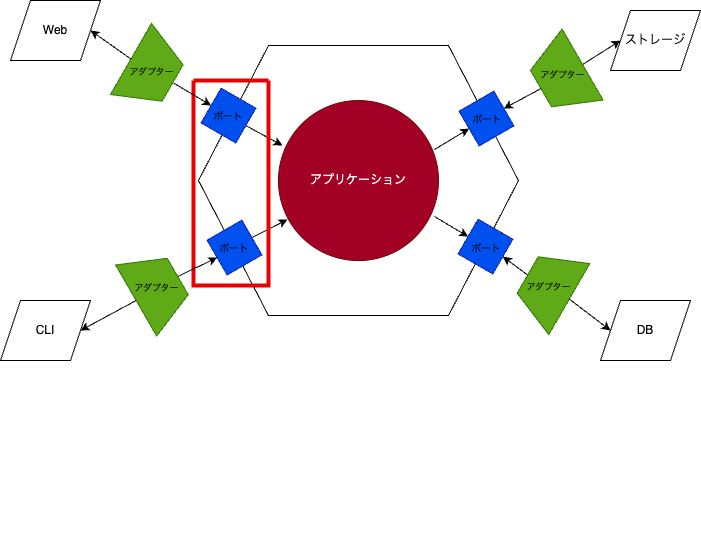

The diagram above was exported from draw.io. Its source (the exported page's mxGraphModel, read from the mxfile embedded in the PNG):
<mxGraphModel dx="1333" dy="505" grid="1" gridSize="10" guides="1" tooltips="1" connect="1" arrows="1" fold="1" page="1" pageScale="1" pageWidth="827" pageHeight="1169" math="0" shadow="0">
  <root>
    <mxCell id="0" />
    <mxCell id="1" parent="0" />
    <mxCell id="26" style="edgeStyle=none;html=1;exitX=1;exitY=0.5;exitDx=0;exitDy=0;entryX=1;entryY=0.5;entryDx=0;entryDy=0;rounded=0;curved=1;" parent="1" edge="1">
      <mxGeometry relative="1" as="geometry">
        <Array as="points">
          <mxPoint x="540" y="310" />
        </Array>
        <mxPoint x="430" y="190" as="sourcePoint" />
      </mxGeometry>
    </mxCell>
    <mxCell id="23" style="edgeStyle=none;html=1;exitX=0.5;exitY=1;exitDx=0;exitDy=0;entryX=0.5;entryY=1;entryDx=0;entryDy=0;rounded=0;curved=1;" parent="1" edge="1">
      <mxGeometry relative="1" as="geometry">
        <Array as="points">
          <mxPoint x="360" y="550" />
        </Array>
        <mxPoint x="335" y="460" as="sourcePoint" />
      </mxGeometry>
    </mxCell>
    <mxCell id="66" value="" style="group" parent="1" vertex="1" connectable="0">
      <mxGeometry x="109.9953903091735" y="60.00295844483799" width="449.549219381653" height="494" as="geometry" />
    </mxCell>
    <mxCell id="43" value="" style="group" parent="66" vertex="1" connectable="0">
      <mxGeometry x="57.98460969082652" y="5.057041555162002" width="391.5646096908265" height="404.94" as="geometry" />
    </mxCell>
    <mxCell id="31" value="" style="shape=hexagon;perimeter=hexagonPerimeter2;whiteSpace=wrap;html=1;fixedSize=1;size=70;" parent="43" vertex="1">
      <mxGeometry width="320" height="270" as="geometry" />
    </mxCell>
    <mxCell id="56" style="edgeStyle=none;html=1;entryX=1;entryY=0.5;entryDx=0;entryDy=0;exitX=0.975;exitY=0.306;exitDx=0;exitDy=0;exitPerimeter=0;" parent="43" source="32" target="52" edge="1">
      <mxGeometry relative="1" as="geometry" />
    </mxCell>
    <mxCell id="57" style="edgeStyle=none;html=1;exitX=0.975;exitY=0.725;exitDx=0;exitDy=0;entryX=0.5;entryY=1;entryDx=0;entryDy=0;exitPerimeter=0;" parent="43" source="32" target="51" edge="1">
      <mxGeometry relative="1" as="geometry" />
    </mxCell>
    <mxCell id="32" value="アプリケーション" style="ellipse;whiteSpace=wrap;html=1;aspect=fixed;fillColor=#a20025;strokeColor=#6F0000;fontColor=#ffffff;" parent="43" vertex="1">
      <mxGeometry x="80" y="55" width="160" height="160" as="geometry" />
    </mxCell>
    <mxCell id="54" style="edgeStyle=none;html=1;exitX=1;exitY=0.5;exitDx=0;exitDy=0;entryX=0.025;entryY=0.281;entryDx=0;entryDy=0;entryPerimeter=0;" parent="43" source="49" target="32" edge="1">
      <mxGeometry relative="1" as="geometry" />
    </mxCell>
    <mxCell id="55" style="edgeStyle=none;html=1;exitX=0.5;exitY=0;exitDx=0;exitDy=0;entryX=0.056;entryY=0.744;entryDx=0;entryDy=0;entryPerimeter=0;" parent="43" source="50" target="32" edge="1">
      <mxGeometry relative="1" as="geometry" />
    </mxCell>
    <mxCell id="50" value="" style="whiteSpace=wrap;html=1;aspect=fixed;rotation=60;fillColor=#0050ef;fontColor=#ffffff;strokeColor=#001DBC;" parent="43" vertex="1">
      <mxGeometry x="16" y="182" width="40" height="40" as="geometry" />
    </mxCell>
    <mxCell id="51" value="" style="whiteSpace=wrap;html=1;aspect=fixed;rotation=120;fillColor=#0050ef;fontColor=#ffffff;strokeColor=#001DBC;" parent="43" vertex="1">
      <mxGeometry x="267" y="181" width="40" height="40" as="geometry" />
    </mxCell>
    <mxCell id="52" value="" style="whiteSpace=wrap;html=1;aspect=fixed;rotation=-210;fillColor=#0050ef;fontColor=#ffffff;strokeColor=#001DBC;" parent="43" vertex="1">
      <mxGeometry x="268" y="53" width="40" height="40" as="geometry" />
    </mxCell>
    <mxCell id="60" value="" style="group" parent="43" vertex="1" connectable="0">
      <mxGeometry x="1" y="42.67949192431123" width="80.01999999999998" height="80.26050807568879" as="geometry" />
    </mxCell>
    <mxCell id="49" value="" style="whiteSpace=wrap;html=1;aspect=fixed;rotation=30;fillColor=#0050ef;fontColor=#ffffff;strokeColor=#001DBC;" parent="60" vertex="1">
      <mxGeometry x="9" y="7.320508075688771" width="40" height="40" as="geometry" />
    </mxCell>
    <mxCell id="59" value="ポート" style="text;html=1;strokeColor=none;fillColor=none;align=center;verticalAlign=middle;whiteSpace=wrap;rounded=0;fontSize=10;" parent="60" vertex="1">
      <mxGeometry x="9" y="21.16" width="40" height="12.32" as="geometry" />
    </mxCell>
    <mxCell id="61" value="ポート" style="text;html=1;strokeColor=none;fillColor=none;align=center;verticalAlign=middle;whiteSpace=wrap;rounded=0;fontSize=10;" parent="43" vertex="1">
      <mxGeometry x="19" y="193.5" width="34" height="17" as="geometry" />
    </mxCell>
    <mxCell id="62" value="ポート" style="text;html=1;strokeColor=none;fillColor=none;align=center;verticalAlign=middle;whiteSpace=wrap;rounded=0;fontSize=10;" parent="43" vertex="1">
      <mxGeometry x="269" y="64" width="40" height="18" as="geometry" />
    </mxCell>
    <mxCell id="63" value="ポート" style="text;html=1;strokeColor=none;fillColor=none;align=center;verticalAlign=middle;whiteSpace=wrap;rounded=0;fontSize=10;" parent="43" vertex="1">
      <mxGeometry x="267" y="194" width="42" height="16" as="geometry" />
    </mxCell>
    <mxCell id="81" value="" style="group" parent="43" vertex="1" connectable="0">
      <mxGeometry x="322.0207806183469" y="-16.504083110323982" width="82.56921938165306" height="95.01408311032398" as="geometry" />
    </mxCell>
    <mxCell id="73" value="" style="shape=trapezoid;perimeter=trapezoidPerimeter;whiteSpace=wrap;html=1;fixedSize=1;rotation=-120;fillColor=#60a917;fontColor=#ffffff;strokeColor=#2D7600;" parent="81" vertex="1">
      <mxGeometry x="0.2846096908265281" y="23.507041555161983" width="82" height="48" as="geometry" />
    </mxCell>
    <mxCell id="74" value="&lt;font style=&quot;font-size: 9px;&quot;&gt;アダプター&lt;/font&gt;" style="text;html=1;strokeColor=none;fillColor=none;align=center;verticalAlign=middle;whiteSpace=wrap;rounded=0;fontSize=10;rotation=0;" parent="81" vertex="1">
      <mxGeometry x="18.264609690826546" y="39.207041555161986" width="48.72" height="12.51" as="geometry" />
    </mxCell>
    <mxCell id="78" value="" style="group;rotation=-180;" parent="43" vertex="1" connectable="0">
      <mxGeometry x="308.99539030917344" y="193.502958444838" width="82.56921938165308" height="95.01408311032398" as="geometry" />
    </mxCell>
    <mxCell id="79" value="" style="shape=trapezoid;perimeter=trapezoidPerimeter;whiteSpace=wrap;html=1;fixedSize=1;rotation=-420;fillColor=#60a917;fontColor=#ffffff;strokeColor=#2D7600;" parent="78" vertex="1">
      <mxGeometry y="24" width="82" height="48" as="geometry" />
    </mxCell>
    <mxCell id="80" value="&lt;font style=&quot;font-size: 9px;&quot;&gt;アダプター&lt;/font&gt;" style="text;html=1;strokeColor=none;fillColor=none;align=center;verticalAlign=middle;whiteSpace=wrap;rounded=0;fontSize=10;rotation=0;" parent="78" vertex="1">
      <mxGeometry x="17" y="41" width="48.72" height="12.51" as="geometry" />
    </mxCell>
    <mxCell id="82" style="edgeStyle=none;html=1;exitX=0.5;exitY=0;exitDx=0;exitDy=0;entryX=0.5;entryY=0;entryDx=0;entryDy=0;fontSize=9;" parent="43" source="79" target="51" edge="1">
      <mxGeometry relative="1" as="geometry" />
    </mxCell>
    <mxCell id="83" style="edgeStyle=none;html=1;exitX=0.5;exitY=0;exitDx=0;exitDy=0;entryX=0;entryY=0.5;entryDx=0;entryDy=0;fontSize=9;" parent="43" source="73" target="52" edge="1">
      <mxGeometry relative="1" as="geometry" />
    </mxCell>
    <mxCell id="96" value="" style="swimlane;startSize=0;fillColor=#a20025;fontColor=#ffffff;strokeColor=#E60202;strokeWidth=4;" vertex="1" parent="43">
      <mxGeometry x="-5" y="35" width="75" height="205" as="geometry" />
    </mxCell>
    <mxCell id="65" value="" style="group" parent="66" vertex="1" connectable="0">
      <mxGeometry x="-30" y="-17" width="82.56921938165307" height="95.014083110324" as="geometry" />
    </mxCell>
    <mxCell id="71" value="" style="group" parent="65" vertex="1" connectable="0">
      <mxGeometry x="-1.4210854715202004e-14" width="82.56921938165308" height="95.01408311032398" as="geometry" />
    </mxCell>
    <mxCell id="58" value="" style="shape=trapezoid;perimeter=trapezoidPerimeter;whiteSpace=wrap;html=1;fixedSize=1;rotation=-240;fillColor=#60a917;fontColor=#ffffff;strokeColor=#2D7600;" parent="71" vertex="1">
      <mxGeometry x="0.2846096908265423" y="23.50704155516199" width="82" height="48" as="geometry" />
    </mxCell>
    <mxCell id="64" value="&lt;font style=&quot;font-size: 9px;&quot;&gt;アダプター&lt;/font&gt;" style="text;html=1;strokeColor=none;fillColor=none;align=center;verticalAlign=middle;whiteSpace=wrap;rounded=0;fontSize=10;" parent="71" vertex="1">
      <mxGeometry x="16.920000000000012" y="41.25" width="48.72" height="12.51" as="geometry" />
    </mxCell>
    <mxCell id="68" style="edgeStyle=none;html=1;exitX=0.5;exitY=0;exitDx=0;exitDy=0;fontSize=9;entryX=0;entryY=0.5;entryDx=0;entryDy=0;" parent="66" target="49" edge="1">
      <mxGeometry relative="1" as="geometry">
        <mxPoint x="33.069219381653014" y="42.50704155516199" as="sourcePoint" />
        <mxPoint x="70.00460969082651" y="69.997041555162" as="targetPoint" />
      </mxGeometry>
    </mxCell>
    <mxCell id="75" value="" style="group;rotation=-60;" parent="66" vertex="1" connectable="0">
      <mxGeometry x="-24.580000000000013" y="200" width="82.56921938165308" height="95.01408311032398" as="geometry" />
    </mxCell>
    <mxCell id="76" value="" style="shape=trapezoid;perimeter=trapezoidPerimeter;whiteSpace=wrap;html=1;fixedSize=1;rotation=-300;fillColor=#60a917;fontColor=#ffffff;strokeColor=#2D7600;" parent="75" vertex="1">
      <mxGeometry y="24" width="82" height="48" as="geometry" />
    </mxCell>
    <mxCell id="77" value="&lt;font style=&quot;font-size: 9px;&quot;&gt;アダプター&lt;/font&gt;" style="text;html=1;strokeColor=none;fillColor=none;align=center;verticalAlign=middle;whiteSpace=wrap;rounded=0;fontSize=10;rotation=0;" parent="75" vertex="1">
      <mxGeometry x="17" y="41" width="48.72" height="12.51" as="geometry" />
    </mxCell>
    <mxCell id="84" style="edgeStyle=none;html=1;exitX=0.5;exitY=0;exitDx=0;exitDy=0;entryX=0.5;entryY=1;entryDx=0;entryDy=0;fontSize=9;" parent="66" source="76" target="50" edge="1">
      <mxGeometry relative="1" as="geometry" />
    </mxCell>
    <mxCell id="85" value="Web" style="shape=parallelogram;perimeter=parallelogramPerimeter;whiteSpace=wrap;html=1;fixedSize=1;" vertex="1" parent="1">
      <mxGeometry x="-20" y="20" width="90" height="60" as="geometry" />
    </mxCell>
    <mxCell id="86" style="edgeStyle=none;html=1;exitX=0.5;exitY=1;exitDx=0;exitDy=0;entryX=1;entryY=0.5;entryDx=0;entryDy=0;" edge="1" parent="1" source="58" target="85">
      <mxGeometry relative="1" as="geometry" />
    </mxCell>
    <mxCell id="87" value="CLI" style="shape=parallelogram;perimeter=parallelogramPerimeter;whiteSpace=wrap;html=1;fixedSize=1;" vertex="1" parent="1">
      <mxGeometry x="-30" y="320" width="90" height="60" as="geometry" />
    </mxCell>
    <mxCell id="89" style="edgeStyle=none;html=1;exitX=0.5;exitY=1;exitDx=0;exitDy=0;entryX=1;entryY=0.5;entryDx=0;entryDy=0;" edge="1" parent="1" source="76" target="87">
      <mxGeometry relative="1" as="geometry" />
    </mxCell>
    <mxCell id="90" value="DB" style="shape=parallelogram;perimeter=parallelogramPerimeter;whiteSpace=wrap;html=1;fixedSize=1;" vertex="1" parent="1">
      <mxGeometry x="569.9999999999999" y="320" width="90" height="60" as="geometry" />
    </mxCell>
    <mxCell id="91" style="edgeStyle=none;html=1;exitX=0.5;exitY=1;exitDx=0;exitDy=0;entryX=0;entryY=0.5;entryDx=0;entryDy=0;" edge="1" parent="1" source="79" target="90">
      <mxGeometry relative="1" as="geometry" />
    </mxCell>
    <mxCell id="92" value="ストレージ" style="shape=parallelogram;perimeter=parallelogramPerimeter;whiteSpace=wrap;html=1;fixedSize=1;" vertex="1" parent="1">
      <mxGeometry x="579.9999999999999" y="30" width="90" height="60" as="geometry" />
    </mxCell>
    <mxCell id="93" style="edgeStyle=none;html=1;exitX=0.5;exitY=1;exitDx=0;exitDy=0;entryX=0;entryY=0.5;entryDx=0;entryDy=0;" edge="1" parent="1" source="73" target="92">
      <mxGeometry relative="1" as="geometry" />
    </mxCell>
  </root>
</mxGraphModel>